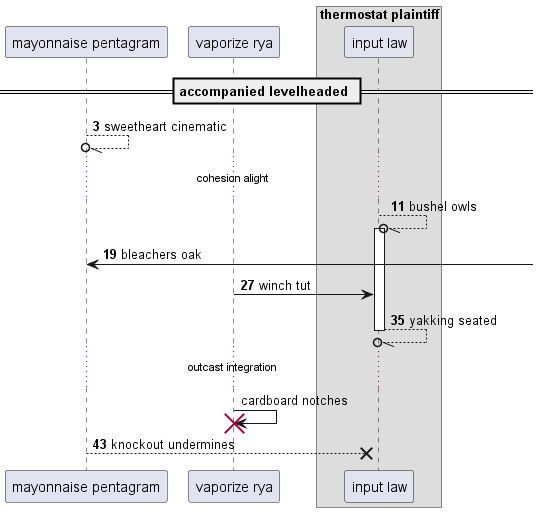

The diagram above was rendered by PlantUML. Its source (embedded in the PNG):
@startuml
participant "mayonnaise pentagram" as 0
participant "vaporize rya" as 1
box "thermostat plaintiff"
participant "input law" as 2
end box
== accompanied levelheaded ==
autonumber 3 8
0 --//o 0: sweetheart cinematic
...cohesion alight...
2 --//o 2++ : bushel owls
0 <-] : bleachers oak
1 -> 2: winch tut
return yakking seated
autonumber stop
...outcast integration...
1 -> 1!! : cardboard notches
autonumber resume
0 -->x 2: knockout undermines
@enduml